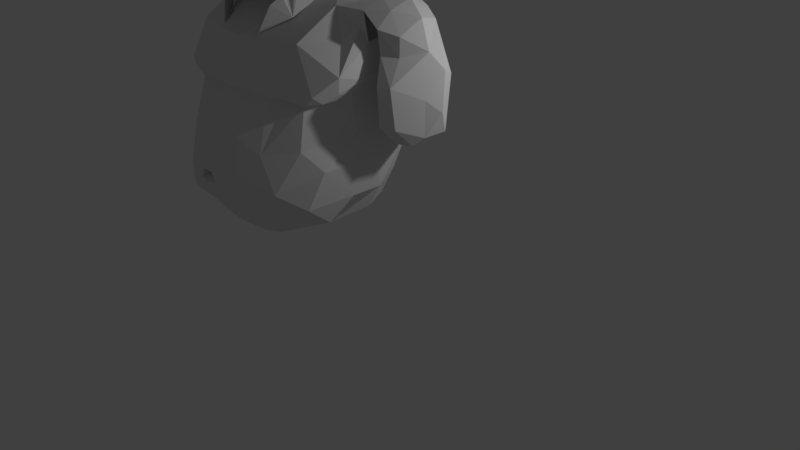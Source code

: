 # Source: Dwarf.blend  (saved by Blender 2.78.0; exported with 4.5.12 LTS)
import bpy
from mathutils import Matrix  # noqa: F401  (used for matrix-valued properties, if any)

bpy.ops.wm.read_factory_settings(use_empty=True)
scene = bpy.context.scene
scene.name = 'Scene'

# ---- collections
col_collection_1 = bpy.data.collections.new('Collection 1'); scene.collection.children.link(col_collection_1)

# ---- world
world_world = bpy.data.worlds.new('World'); scene.world = world_world
world_world.color = (0.05088, 0.05088, 0.05088)
world_world.use_sun_shadow = False
world_world.sun_shadow_jitter_overblur = 0.0
world_world.cycles.sampling_method = 'MANUAL'

# ---- cameras
cam_camera = bpy.data.cameras.new('Camera')
cam_camera.clip_end = 100.0
cam_camera.lens = 35.0
cam_camera.sensor_width = 32.0
cam_camera.sensor_height = 18.0
cam_camera.ortho_scale = 7.314
cam_camera.dof.focus_distance = 0.0
cam_camera.dof.aperture_fstop = 128.0

# ---- lights
light_lamp = bpy.data.lights.new('Lamp', 'POINT')
light_lamp.transmission_factor = 0.0
light_lamp.cutoff_distance = 30.0
light_lamp.energy = 100.0
light_lamp.shadow_buffer_clip_start = 1.001
light_lamp.shadow_soft_size = 0.1
light_lamp.shadow_maximum_resolution = 0.006
light_lamp.use_absolute_resolution = True

# ---- meshes
me_cylinder_002 = bpy.data.meshes.new('Cylinder.002')
me_cylinder_002.from_pydata([(0.0, 0.913, 0.292), (0.0, 1.0, 0.8961), (0.9685, 0.7071, 0.4281), (1.19, 0.7071, 1.0), (1.0, -0.4222, 0.292), (1.02, -0.07815, 1.0), (0.3901, -1.054, 0.2112), (0.0, -1.125, 0.224), (0.0, -0.7815, 1.0), (0.0, 1.0, 0.5764), (1.0, -4.371e-08, 0.6233), (0.5642, -0.8665, 0.4549), (0.0, -0.9975, 0.6233), (0.07259, -1.122, 0.2189), (0.5448, -0.7214, 0.9933), (0.3536, -0.9811, 0.6233), (0.7424, -0.8416, 0.08486), (0.828, -0.508, 0.9383), (0.8536, -0.5926, 0.5034), (1.005, 0.2587, 0.292), (1.036, 0.3536, 1.0), (1.014, 0.3536, 0.6233), (0.3536, 1.021, 0.292), (0.3536, 1.128, 0.8961), (0.0, 0.8834, -0.1183), (0.7553, 0.7181, -0.03528), (0.9004, 0.02523, -0.1183), (0.4223, -1.037, -0.02785), (0.0, -1.141, 0.1074), (0.1226, -1.122, 0.1085), (0.8864, -0.5556, -0.1183), (0.8989, 0.3788, -0.1183), (0.3631, 0.8788, -0.1183), (0.0, 0.8241, -0.4195), (0.5198, 0.7501, -0.4195), (0.746, -0.1795, -0.4195), (0.0, -1.151, -0.008833), (0.0, -0.8379, -0.3183), (0.2756, -0.8566, -0.2979), (0.662, -0.7899, -0.1851), (0.7067, 0.3966, -0.4195), (0.3796, 0.8966, -0.4195), (0.5587, -0.6689, -0.4257), (0.0, -0.767, -0.4527), (0.3688, -0.7386, -0.4464), (0.0, -0.8976, 0.21), (0.1868, -1.139, -0.0133), (0.0, 1.027, 1.179), (1.199, 0.7341, 1.179), (1.151, -0.04593, 1.179), (0.6899, -0.7065, 1.042), (1.018, -0.5523, 1.076), (1.045, 0.3046, 1.179), (0.3624, 1.155, 1.179), (0.0, 1.029, 1.523), (1.059, 0.8203, 1.638), (0.9386, -0.1175, 1.523), (0.0, -0.6683, 1.504), (0.1347, -0.6754, 1.523), (1.105, 0.07428, 1.504), (0.3621, 1.09, 1.675), (0.7572, -0.5041, 1.523), (0.6564, -0.6067, 0.9857), (0.3717, -0.2164, 1.815), (0.7881, -0.0451, 1.815), (0.0, -0.2164, 1.815), (0.3487, -0.1019, 2.033), (1.03, 0.03526, 1.638), (0.6429, 0.1489, 1.997), (1.033, 0.7859, 1.821), (0.0, 0.7478, 2.177), (0.0, 0.992, 1.821), (0.7403, 0.3636, 2.055), (1.033, 0.3154, 1.885), (0.5457, 0.7669, 2.084), (0.7707, 0.5287, 2.102), (1.005, 0.5732, 1.947), (0.5535, 0.5228, 2.195), (1.153, -0.3339, 1.251), (1.059, 0.05641, 1.795), (0.0, -0.7685, 1.152), (0.2217, -0.8011, 1.073), (0.4319, -0.7462, 1.253), (0.7523, -0.6462, 1.233), (1.12, -0.3159, 1.086), (0.952, -0.58, 0.9938), (1.044, -0.4507, 0.9996), (1.678, 0.09841, -0.7711), (1.671, 0.1943, -0.7718), (1.616, 0.2557, -0.7725), (1.445, 0.2752, -0.7669), (1.529, 0.2728, -0.7742), (1.22, 0.7311, 1.769), (1.217, 0.5107, 1.875), (1.253, 0.2211, 1.802), (0.6311, 0.9834, 0.3481), (0.8184, 0.9219, 0.7647), (0.5276, 1.11, 0.7243), (0.6083, 1.139, 1.089), (0.9, 1.04, 1.278), (0.6505, 1.129, 1.329), (0.1886, -0.1761, 1.982), (0.0, -0.3177, 1.957), (0.4606, 0.4553, 2.369), (0.3737, 0.571, 2.391), (0.2169, 0.6207, 2.282), (0.0, 0.6961, 2.273), (0.0, 0.6652, 2.416), (0.0, 0.6642, 2.628), (0.0, 0.6413, 2.78), (0.133, -0.4016, 2.766), (0.05971, -0.3907, 2.748), (0.0, -0.459, 2.514), (0.0, -0.5153, 2.402), (0.0, -0.4216, 2.397), (0.0, -0.504, 2.363), (0.0, -0.4684, 2.298), (0.0, -0.4402, 2.254), (0.0, -0.4848, 2.201), (0.4177, 0.4731, 2.783), (0.4104, 0.51, 2.642), (0.3513, 0.5833, 2.547), (0.0, -0.3856, 2.739), (0.485, 0.2006, 2.503), (0.0, -0.4606, 2.171), (0.5672, 0.1462, 2.063), (0.4404, 0.2067, 2.15), (0.4662, 0.3493, 2.203), (0.3986, 0.06399, 2.097), (0.4852, 0.2452, 2.227), (0.1246, -0.4535, 2.174), (0.1284, -0.453, 2.215), (0.1068, -0.446, 2.258), (0.1998, -0.3997, 2.247), (0.09537, -0.4534, 2.313), (0.078, -0.4847, 2.355), (0.197, -0.463, 2.359), (0.3632, -0.3219, 2.274), (0.4663, -0.1661, 2.398), (0.5439, 0.05622, 2.456), (0.3145, -0.2828, 2.395), (0.3985, -0.1726, 2.472), (0.4094, 0.4818, 2.244), (0.0, -0.1943, 1.913), (0.2019, -0.1463, 1.92), (0.3492, 0.02449, 1.972), (0.4119, 0.1922, 2.02), (0.4463, 0.2906, 2.07), (0.4803, 0.03721, 2.543), (0.4899, 0.2133, 2.364), (0.475, 0.1777, 2.582), (0.1625, -0.3672, 2.457), (0.05026, -0.4151, 2.393), (0.1755, -0.3838, 2.407), (0.1283, -0.4233, 2.465), (0.06531, -0.4751, 2.465), (0.06963, -0.4793, 2.408), (0.146, -0.4326, 2.419), (0.0, -0.5013, 2.461), (0.04634, -0.4415, 2.53), (0.09151, -0.4131, 2.509), (0.0, -0.4279, 2.604), (0.04085, -0.4181, 2.599), (0.06807, -0.377, 2.585), (0.2494, -0.3348, 2.511), (0.0502, -0.365, 2.659), (0.0266, -0.3932, 2.664), (0.0, -0.4126, 2.669), (0.2204, -0.3383, 2.61), (0.1061, -0.3633, 2.633), (0.4133, -0.1726, 2.547), (0.3081, -0.2603, 2.641), (0.4185, -0.1339, 2.589), (0.3582, -0.2143, 2.687), (0.08817, -0.3577, 2.669), (0.0664, -0.3932, 2.693), (0.0, -0.3892, 2.701), (0.1379, -0.359, 2.7), (0.1521, -0.3633, 2.686), (0.1407, -0.4048, 2.72), (0.2362, -0.3405, 2.708), (0.2392, -0.325, 2.738), (0.2497, -0.3543, 2.759), (0.3777, -0.1874, 2.693), (0.2538, -0.3202, 2.792), (0.4271, -0.1293, 2.731), (0.4315, -0.06818, 2.615), (0.476, 0.08331, 2.699), (0.4322, -0.001876, 2.856), (0.3788, 0.1871, 2.946), (0.1873, -0.2669, 2.932), (0.09086, -0.2995, 2.933), (0.0, -0.3059, 2.945), (0.4504, 0.3015, 2.825), (0.4911, 0.3851, 2.675), (0.4902, 0.3889, 2.559), (0.4742, 0.4093, 2.44), (0.2867, -0.1485, 2.948), (0.2612, 0.6139, 2.723), (0.2588, 0.5664, 2.888), (0.0, 0.5914, 2.919), (0.3879, 0.4152, 2.949), (0.0, 0.4992, 3.048), (0.2412, 0.4589, 3.014), (0.2938, 0.3193, 3.044), (0.2727, 0.09235, 3.039), (0.0, 0.3957, 3.096), (0.1559, -0.1705, 3.029), (0.0, 0.2041, 3.114), (0.0, -0.00285, 3.102), (0.0, -0.2031, 3.043), (0.2061, -0.2913, 2.644), (0.0, -0.5189, 2.319), (0.1077, -0.4996, 2.308), (0.2034, -0.4779, 2.28), (0.3613, -0.2845, 2.29), (0.383, -0.3142, 2.216), (0.2734, -0.4371, 2.11), (0.0, -0.5338, 2.118), (0.494, -0.3343, 1.695), (0.5508, -0.1111, 1.835), (0.6289, -0.01885, 2.169), (0.5296, -0.169, 2.089), (0.517, -0.2313, 2.072), (0.4533, -0.2658, 2.193), (0.4847, -0.2853, 2.049), (0.3459, -0.4449, 1.666), (0.2873, -0.596, 1.553), (0.3758, -0.5036, 1.818), (0.4334, -0.4043, 1.905), (0.3217, -0.4484, 2.086), (0.4034, -0.4393, 2.089), (0.3686, -0.4518, 2.096), (0.4427, -0.4219, 2.085), (0.4038, -0.3808, 1.964), (0.3985, -0.3492, 2.016), (0.4588, -0.407, 1.986), (0.4536, -0.3755, 2.038), (0.474, -0.46, 2.02), (0.4688, -0.4285, 2.072), (0.4404, -0.5087, 2.046), (0.4352, -0.4772, 2.098), (0.3433, -0.5246, 2.05), (0.338, -0.4931, 2.101), (0.2882, -0.4983, 2.028), (0.283, -0.4711, 2.08), (0.273, -0.4453, 1.994), (0.2678, -0.4138, 2.046), (0.3066, -0.3966, 1.968), (0.3014, -0.3651, 2.019), (0.4455, -0.3936, 2.065), (0.4313, -0.3724, 2.048), (0.3013, -0.4448, 2.08), (0.2897, -0.4277, 2.07), (0.3426, -0.513, 2.015), (0.3891, -0.5147, 2.015), (0.2948, -0.4923, 1.997), (0.4469, -0.5002, 2.005), (0.4544, -0.4472, 1.985), (0.3037, -0.434, 1.963), (0.4223, -0.4051, 1.957), (0.381, -0.5269, 1.922), (0.3566, -0.5436, 1.966), (0.3707, -0.5406, 1.946), (0.3301, -0.5218, 1.985), (0.2745, -0.5583, 1.969), (1.255, 0.04893, 1.654), (1.418, 0.1788, 1.591), (1.456, 0.4237, 1.738), (1.368, 0.6959, 1.673), (1.565, 0.4158, 1.439), (1.409, 0.1844, 1.391), (1.466, 0.01216, 1.146), (1.467, 0.0736, 0.7179), (1.294, 0.03044, 0.7179), (1.308, -0.01107, 1.131), (1.26, 0.08112, 1.406), (1.464, 0.306, 0.5033), (1.285, 0.2369, 0.4974), (1.553, 0.3871, 0.592), (1.593, 0.3485, 0.9859), (1.634, 0.5675, 1.253), (1.651, 0.5256, 0.8385), (1.537, 0.7523, 1.163), (1.596, 0.6255, 0.6139), (1.325, 0.795, 1.154), (1.343, 0.7638, 0.5907), (1.198, 0.6727, 1.411)], [(87, 88), (88, 89), (90, 91), (89, 91)], [(21, 20, 5, 10), (11, 62, 14, 15), (15, 14, 8, 12), (13, 15, 12, 7), (16, 11, 6), (19, 21, 10, 4), (6, 11, 15, 13), (16, 4, 18), (10, 5, 17, 18), (22, 9, 23), (6, 27, 16), (4, 16, 30, 26), (2, 19, 31, 25), (0, 22, 32, 24), (4, 26, 19), (13, 29, 6), (24, 32, 41, 33), (46, 36, 37, 38), (31, 26, 35, 40), (25, 31, 40, 34), (6, 29, 46, 27), (29, 28, 36, 46), (32, 25, 34, 41), (38, 37, 43, 44), (61, 56, 64), (64, 61, 58, 63), (39, 42, 35), (58, 57, 63), (31, 26, 35), (27, 38, 44, 42, 39), (13, 45, 29), (7, 45, 13), (28, 29, 45), (38, 27, 46), (39, 16, 27), (16, 39, 30), (11, 16, 18), (4, 10, 18), (39, 35, 30), (26, 30, 35), (3, 20, 21), (19, 2, 21), (21, 2, 3), (31, 19, 26), (23, 9, 1), (9, 22, 0), (11, 18, 17, 62), (5, 20, 52, 49), (59, 49, 78), (23, 1, 47, 53), (20, 3, 48, 52), (2, 25, 95), (32, 22, 95), (80, 8, 81), (52, 48, 55, 59), (67, 56, 78), (83, 82, 50), (53, 47, 54, 60), (58, 80, 57), (14, 81, 8), (62, 50, 14), (25, 32, 95), (61, 51, 78, 56), (63, 57, 65), (105, 77, 142), (64, 56, 67), (142, 77, 147, 126, 127), (76, 75, 73), (76, 69, 75), (71, 70, 74), (73, 68, 72), (60, 71, 69), (60, 54, 71), (60, 69, 55), (73, 64, 68), (75, 72, 73), (69, 74, 75), (72, 75, 77), (75, 74, 77), (72, 68, 77), (77, 70, 105), (74, 70, 77), (5, 49, 84), (64, 73, 79), (64, 67, 79), (59, 79, 67), (67, 59, 78), (52, 59, 49), (78, 49, 84), (62, 17, 50), (50, 81, 14), (80, 81, 82), (82, 58, 80), (58, 61, 82), (81, 50, 82), (82, 61, 83), (83, 61, 51), (51, 83, 50), (84, 78, 51), (17, 85, 50), (50, 85, 51), (85, 17, 86), (85, 86, 51), (5, 86, 17), (51, 86, 84), (5, 84, 86), (92, 76, 93), (76, 92, 69), (79, 73, 94), (93, 94, 73), (73, 93, 76), (95, 96, 2), (2, 96, 3), (95, 22, 97), (96, 95, 97), (23, 97, 22), (97, 98, 96), (97, 23, 98), (23, 53, 98), (96, 99, 3), (98, 99, 96), (48, 3, 99), (48, 99, 55), (99, 98, 100), (98, 53, 100), (99, 100, 55), (60, 55, 100), (60, 100, 53), (126, 147, 146, 128), (146, 145, 66, 128), (145, 144, 101, 66), (144, 143, 102, 101), (142, 104, 105), (105, 70, 106), (104, 142, 103), (106, 107, 105), (105, 104, 107), (127, 126, 129), (129, 103, 127), (118, 131, 130, 124), (117, 132, 131, 118), (132, 133, 131), (133, 132, 134), (116, 134, 132, 117), (137, 140, 215), (142, 127, 103), (77, 68, 147), (145, 146, 68), (147, 68, 146), (64, 63, 68), (145, 68, 63, 144), (65, 143, 144, 63), (139, 138, 141, 148), (148, 150, 123, 139), (153, 151, 140), (114, 152, 135, 115), (153, 136, 135, 152), (155, 156, 157, 154), (153, 152, 156, 157), (113, 156, 152, 114), (158, 113, 156, 155), (153, 157, 154, 151), (159, 112, 158, 155), (159, 155, 154, 160), (154, 160, 151), (162, 161, 112, 159), (160, 163, 162, 159), (166, 162, 163, 165), (151, 160, 163, 164), (167, 161, 162, 166), (141, 140, 151, 164), (169, 168, 164, 163), (164, 170, 141), (168, 171, 170, 164), (183, 172, 170, 173), (171, 173, 170), (165, 163, 169), (167, 166, 175, 176), (175, 166, 165, 174), (169, 174, 165), (178, 177, 174, 169), (175, 174, 177, 179), (181, 177, 178, 180), (173, 171, 180, 181), (179, 177, 181, 182), (183, 173, 181, 182), (111, 122, 176, 175), (110, 111, 175, 179), (182, 184, 110, 179), (183, 185, 184, 182), (186, 172, 183, 185), (148, 141, 170, 172, 186), (150, 148, 186, 187), (186, 185, 187), (187, 185, 188), (185, 188, 184), (190, 184, 197), (184, 190, 110), (188, 197, 184), (110, 191, 111), (190, 191, 110), (122, 111, 191, 192), (104, 103, 196), (188, 193, 187), (189, 188, 193), (187, 194, 150), (193, 194, 187), (195, 123, 150, 194), (196, 149, 123, 195), (103, 129, 149, 196), (189, 197, 188), (121, 104, 196), (121, 196, 195), (195, 120, 121), (195, 194, 120), (194, 119, 120), (194, 193, 119), (104, 121, 107), (108, 107, 121), (120, 198, 121), (121, 198, 108), (109, 108, 198), (119, 198, 120), (198, 199, 109), (199, 200, 109), (198, 119, 199), (119, 193, 201), (193, 201, 189), (199, 119, 201), (200, 199, 202), (201, 203, 199), (202, 199, 203), (201, 204, 189), (203, 201, 204), (197, 189, 205), (204, 205, 189), (203, 206, 202), (197, 207, 190), (205, 207, 197), (204, 206, 203), (206, 204, 208), (205, 204, 208), (208, 209, 205), (207, 205, 209), (191, 190, 207), (192, 191, 210), (207, 210, 191), (209, 210, 207), (171, 168, 211), (180, 171, 211), (180, 178, 211), (169, 211, 168), (178, 169, 211), (74, 69, 71), (153, 140, 136), (115, 135, 213, 212), (135, 136, 214, 213), (134, 116, 212, 213), (134, 213, 214, 133), (214, 136, 140, 137), (141, 138, 215, 140), (215, 216, 137), (217, 214, 137, 216), (214, 217, 133), (130, 218, 124), (217, 218, 130), (131, 133, 130), (133, 217, 130), (125, 220, 221), (129, 221, 149), (123, 149, 221), (139, 123, 221), (139, 221, 220, 138), (220, 222, 138), (222, 223, 138), (220, 219, 222), (222, 219, 223), (223, 224, 138), (215, 138, 224), (216, 215, 224), (224, 223, 225), (219, 225, 223), (227, 228, 219), (226, 227, 219), (228, 229, 219), (216, 219, 229, 234, 235), (224, 225, 216), (219, 216, 225), (231, 216, 233), (234, 235, 237, 236), (236, 237, 239, 238), (238, 239, 241, 240), (240, 241, 243, 242), (242, 243, 245, 244), (244, 245, 247, 246), (246, 247, 249, 248), (244, 254, 242), (230, 245, 243), (232, 243, 230), (243, 241, 232), (232, 231, 241), (233, 239, 241, 231), (233, 216, 250), (237, 250, 233, 239), (250, 237, 251), (250, 216, 251), (235, 251, 237), (235, 251, 216), (231, 232, 216), (232, 230, 216), (216, 230, 252), (217, 216, 252), (230, 252, 245), (245, 253, 247), (252, 253, 245), (252, 253, 217), (242, 255, 240), (254, 255, 242), (246, 256, 244), (254, 244, 256), (255, 257, 240), (240, 257, 238), (257, 258, 238), (238, 258, 236), (258, 260, 236), (248, 259, 246), (256, 246, 259), (236, 260, 234), (234, 229, 260), (256, 264, 254), (255, 254, 264), (257, 255, 262), (264, 262, 255), (263, 257, 262), (261, 257, 263), (257, 261, 258), (259, 265, 256), (129, 126, 220), (128, 220, 126), (125, 221, 129), (125, 129, 220), (94, 266, 79), (266, 94, 267), (93, 268, 94), (267, 94, 268), (93, 269, 92), (268, 93, 269), (268, 270, 267), (269, 270, 268), (270, 271, 267), (273, 274, 275, 272), (276, 271, 272, 275), (274, 273, 277, 278), (277, 273, 279), (279, 273, 280), (273, 272, 280), (271, 270, 272), (272, 270, 280), (270, 281, 280), (280, 282, 279), (281, 282, 280), (270, 269, 281), (281, 269, 283), (282, 281, 283), (282, 284, 279), (283, 284, 282), (283, 269, 285), (284, 283, 286), (285, 286, 283), (269, 285, 92), (285, 287, 92), (271, 276, 266), (267, 271, 266)])
me_cylinder_002.use_remesh_preserve_volume = False
me_cylinder_002.use_remesh_preserve_attributes = False
me_cylinder_002.use_mirror_vertex_groups = False
me_cylinder_002.update()

# ---- objects
ob_cylinder = bpy.data.objects.new('Cylinder', me_cylinder_002)
ob_lamp = bpy.data.objects.new('Lamp', light_lamp)
ob_camera = bpy.data.objects.new('Camera', cam_camera)

# ---- transforms, parenting, visibility, modifiers, constraints
ob_cylinder.location = (0.2922, -1.25, 1.725)
ob_cylinder.lineart.crease_threshold = 0.0
_m = ob_cylinder.modifiers.new('Mirror', 'MIRROR')
_m.use_clip = True
ob_lamp.location = (3.855, 0.4461, 4.054)
ob_lamp.rotation_euler = (0.6503, 0.05522, 1.866)
ob_lamp.lock_rotations_4d = False
ob_lamp.empty_display_type = 'ARROWS'
ob_lamp.color = (0.0, 0.0, 0.0, 0.0)
ob_lamp.lineart.crease_threshold = 0.0
ob_camera.location = (7.481, -6.508, 5.344)
ob_camera.rotation_euler = (1.109, 0.0, 0.8149)
ob_camera.lock_rotations_4d = False
ob_camera.empty_display_type = 'ARROWS'
ob_camera.color = (0.0, 0.0, 0.0, 0.0)
ob_camera.display_type = 'WIRE'
ob_camera.lineart.crease_threshold = 0.0

# ---- collection membership
col_collection_1.objects.link(ob_cylinder)
col_collection_1.objects.link(ob_lamp)
col_collection_1.objects.link(ob_camera)

# ---- scene / render settings (as saved in the file)
scene.camera = ob_camera
scene.frame_start = 1; scene.frame_end = 250; scene.frame_set(1)
scene.render.engine = 'BLENDER_EEVEE_NEXT'
scene.render.resolution_percentage = 50
scene.render.dither_intensity = 0.0
scene.cycles.use_denoising = False
scene.cycles.samples = 128
scene.cycles.sampling_pattern = 'TABULATED_SOBOL'
scene.cycles.light_sampling_threshold = 0.0
scene.cycles.use_adaptive_sampling = False
scene.cycles.use_light_tree = False
scene.cycles.blur_glossy = 0.0
scene.cycles.sample_clamp_indirect = 0.0
scene.view_settings.view_transform = 'Standard'
bpy.context.view_layer.update()
